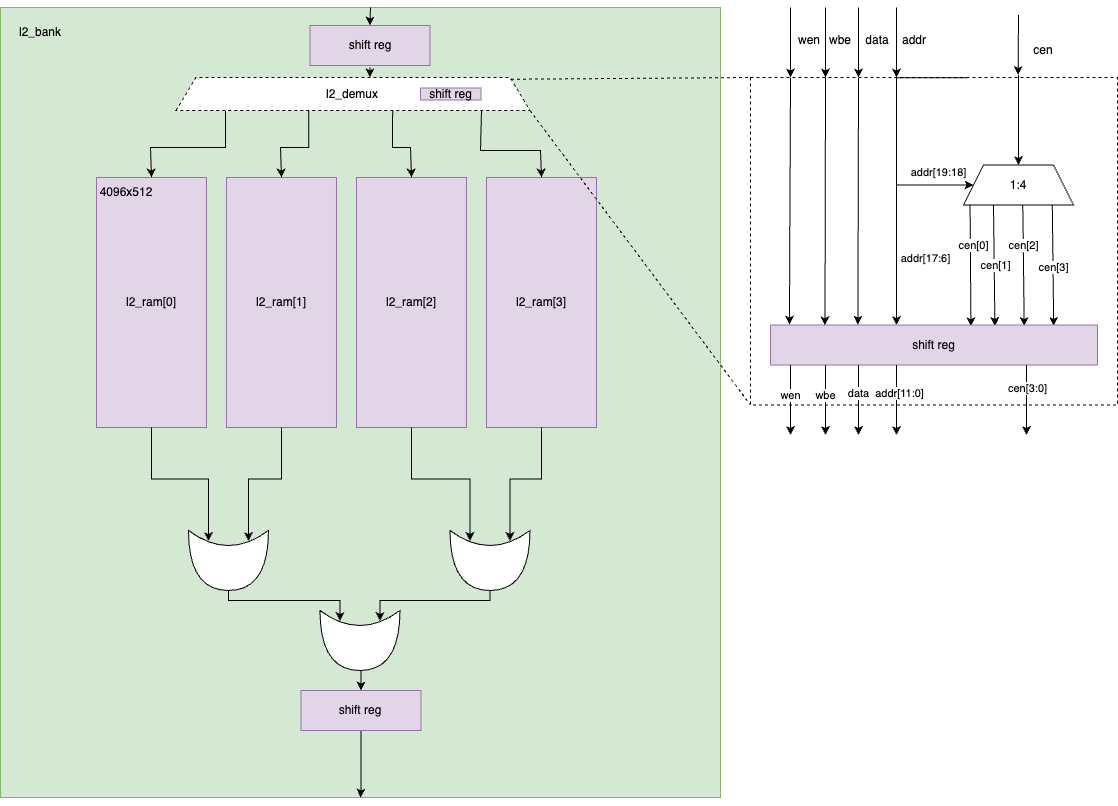

The diagram above was exported from draw.io. Its source (the exported page's mxGraphModel, read from the mxfile embedded in the PNG):
<mxGraphModel dx="1476" dy="-19" grid="1" gridSize="10" guides="1" tooltips="1" connect="1" arrows="1" fold="1" page="1" pageScale="1" pageWidth="1169" pageHeight="827" background="none" math="0" shadow="0">
  <root>
    <mxCell id="0" />
    <mxCell id="1" parent="0" />
    <mxCell id="Efh5mWruvtklgXXWUnGe-21" value="" style="rounded=0;whiteSpace=wrap;html=1;fillColor=#d5e8d4;strokeColor=#82b366;" parent="1" vertex="1">
      <mxGeometry x="10" y="845" width="720" height="790" as="geometry" />
    </mxCell>
    <mxCell id="Efh5mWruvtklgXXWUnGe-22" value="l2_bank" style="text;html=1;align=center;verticalAlign=middle;whiteSpace=wrap;rounded=0;" parent="1" vertex="1">
      <mxGeometry x="20" y="855" width="60" height="30" as="geometry" />
    </mxCell>
    <mxCell id="Efh5mWruvtklgXXWUnGe-35" value="l2_ram[0]" style="rounded=0;whiteSpace=wrap;html=1;fillColor=#e1d5e7;strokeColor=#9673a6;" parent="1" vertex="1">
      <mxGeometry x="105.98000000000002" y="1015" width="110" height="250" as="geometry" />
    </mxCell>
    <mxCell id="Efh5mWruvtklgXXWUnGe-52" value="l2_ram[1]" style="rounded=0;whiteSpace=wrap;html=1;fillColor=#e1d5e7;strokeColor=#9673a6;" parent="1" vertex="1">
      <mxGeometry x="235.98000000000002" y="1015" width="110" height="250" as="geometry" />
    </mxCell>
    <mxCell id="Efh5mWruvtklgXXWUnGe-53" value="l2_ram[2]" style="rounded=0;whiteSpace=wrap;html=1;fillColor=#e1d5e7;strokeColor=#9673a6;" parent="1" vertex="1">
      <mxGeometry x="365.98" y="1015" width="110" height="250" as="geometry" />
    </mxCell>
    <mxCell id="Efh5mWruvtklgXXWUnGe-54" value="l2_ram[3]" style="rounded=0;whiteSpace=wrap;html=1;fillColor=#e1d5e7;strokeColor=#9673a6;" parent="1" vertex="1">
      <mxGeometry x="495.98" y="1015" width="110" height="250" as="geometry" />
    </mxCell>
    <mxCell id="Efh5mWruvtklgXXWUnGe-70" style="edgeStyle=orthogonalEdgeStyle;rounded=0;orthogonalLoop=1;jettySize=auto;html=1;entryX=0.5;entryY=0;entryDx=0;entryDy=0;exitX=0.14;exitY=1.018;exitDx=0;exitDy=0;exitPerimeter=0;" parent="1" source="Efh5mWruvtklgXXWUnGe-59" target="Efh5mWruvtklgXXWUnGe-35" edge="1">
      <mxGeometry relative="1" as="geometry">
        <Array as="points">
          <mxPoint x="235" y="985" />
          <mxPoint x="160" y="985" />
          <mxPoint x="160" y="1015" />
        </Array>
      </mxGeometry>
    </mxCell>
    <mxCell id="Efh5mWruvtklgXXWUnGe-72" style="edgeStyle=orthogonalEdgeStyle;rounded=0;orthogonalLoop=1;jettySize=auto;html=1;entryX=0.5;entryY=0;entryDx=0;entryDy=0;exitX=0.375;exitY=0.994;exitDx=0;exitDy=0;exitPerimeter=0;" parent="1" source="Efh5mWruvtklgXXWUnGe-59" target="Efh5mWruvtklgXXWUnGe-52" edge="1">
      <mxGeometry relative="1" as="geometry">
        <Array as="points">
          <mxPoint x="318" y="985" />
          <mxPoint x="290" y="985" />
          <mxPoint x="290" y="1015" />
        </Array>
      </mxGeometry>
    </mxCell>
    <mxCell id="Efh5mWruvtklgXXWUnGe-74" style="edgeStyle=orthogonalEdgeStyle;rounded=0;orthogonalLoop=1;jettySize=auto;html=1;entryX=0.5;entryY=0;entryDx=0;entryDy=0;exitX=0.612;exitY=1.018;exitDx=0;exitDy=0;exitPerimeter=0;" parent="1" source="Efh5mWruvtklgXXWUnGe-59" target="Efh5mWruvtklgXXWUnGe-53" edge="1">
      <mxGeometry relative="1" as="geometry">
        <Array as="points">
          <mxPoint x="402" y="985" />
          <mxPoint x="420" y="985" />
          <mxPoint x="420" y="1015" />
        </Array>
      </mxGeometry>
    </mxCell>
    <mxCell id="Efh5mWruvtklgXXWUnGe-75" style="edgeStyle=orthogonalEdgeStyle;rounded=0;orthogonalLoop=1;jettySize=auto;html=1;entryX=0.5;entryY=0;entryDx=0;entryDy=0;exitX=0.863;exitY=1.018;exitDx=0;exitDy=0;exitPerimeter=0;" parent="1" source="Efh5mWruvtklgXXWUnGe-59" target="Efh5mWruvtklgXXWUnGe-54" edge="1">
      <mxGeometry relative="1" as="geometry">
        <Array as="points">
          <mxPoint x="490" y="949" />
          <mxPoint x="490" y="988" />
          <mxPoint x="550" y="988" />
          <mxPoint x="550" y="1015" />
        </Array>
      </mxGeometry>
    </mxCell>
    <mxCell id="Efh5mWruvtklgXXWUnGe-231" style="rounded=0;orthogonalLoop=1;jettySize=auto;html=1;exitX=1;exitY=1;exitDx=0;exitDy=0;entryX=0;entryY=1;entryDx=0;entryDy=0;endArrow=none;endFill=0;dashed=1;" parent="1" source="Efh5mWruvtklgXXWUnGe-59" target="Efh5mWruvtklgXXWUnGe-229" edge="1">
      <mxGeometry relative="1" as="geometry" />
    </mxCell>
    <mxCell id="Efh5mWruvtklgXXWUnGe-59" value="l2_demux" style="shape=trapezoid;perimeter=trapezoidPerimeter;whiteSpace=wrap;html=1;fixedSize=1;dashed=1;" parent="1" vertex="1">
      <mxGeometry x="185.48000000000002" y="915" width="354" height="33" as="geometry" />
    </mxCell>
    <mxCell id="Efh5mWruvtklgXXWUnGe-77" value="" style="shape=xor;whiteSpace=wrap;html=1;rotation=90;" parent="1" vertex="1">
      <mxGeometry x="207.98000000000002" y="1358" width="60" height="80" as="geometry" />
    </mxCell>
    <mxCell id="Efh5mWruvtklgXXWUnGe-80" value="" style="shape=xor;whiteSpace=wrap;html=1;rotation=90;" parent="1" vertex="1">
      <mxGeometry x="469.48" y="1358" width="60" height="80" as="geometry" />
    </mxCell>
    <mxCell id="Efh5mWruvtklgXXWUnGe-98" style="edgeStyle=orthogonalEdgeStyle;rounded=0;orthogonalLoop=1;jettySize=auto;html=1;exitX=1;exitY=0.5;exitDx=0;exitDy=0;exitPerimeter=0;entryX=0.5;entryY=0;entryDx=0;entryDy=0;" parent="1" source="Efh5mWruvtklgXXWUnGe-90" target="Efh5mWruvtklgXXWUnGe-96" edge="1">
      <mxGeometry relative="1" as="geometry" />
    </mxCell>
    <mxCell id="Efh5mWruvtklgXXWUnGe-90" value="" style="shape=xor;whiteSpace=wrap;html=1;rotation=90;" parent="1" vertex="1">
      <mxGeometry x="339.48" y="1438" width="60" height="80" as="geometry" />
    </mxCell>
    <mxCell id="Efh5mWruvtklgXXWUnGe-91" style="edgeStyle=orthogonalEdgeStyle;rounded=0;orthogonalLoop=1;jettySize=auto;html=1;entryX=0.175;entryY=0.75;entryDx=0;entryDy=0;entryPerimeter=0;exitX=1;exitY=0.5;exitDx=0;exitDy=0;exitPerimeter=0;" parent="1" source="Efh5mWruvtklgXXWUnGe-77" target="Efh5mWruvtklgXXWUnGe-90" edge="1">
      <mxGeometry relative="1" as="geometry">
        <mxPoint x="249.49" y="1438" as="sourcePoint" />
        <Array as="points">
          <mxPoint x="237.98000000000002" y="1438" />
          <mxPoint x="349.98" y="1438" />
        </Array>
      </mxGeometry>
    </mxCell>
    <mxCell id="Efh5mWruvtklgXXWUnGe-92" style="edgeStyle=orthogonalEdgeStyle;rounded=0;orthogonalLoop=1;jettySize=auto;html=1;entryX=0.175;entryY=0.25;entryDx=0;entryDy=0;entryPerimeter=0;exitX=1;exitY=0.5;exitDx=0;exitDy=0;exitPerimeter=0;" parent="1" source="Efh5mWruvtklgXXWUnGe-80" target="Efh5mWruvtklgXXWUnGe-90" edge="1">
      <mxGeometry relative="1" as="geometry">
        <mxPoint x="499.4757142857145" y="1438" as="sourcePoint" />
        <Array as="points">
          <mxPoint x="499.98" y="1438" />
          <mxPoint x="389.98" y="1438" />
        </Array>
      </mxGeometry>
    </mxCell>
    <mxCell id="Efh5mWruvtklgXXWUnGe-348" style="edgeStyle=orthogonalEdgeStyle;rounded=0;orthogonalLoop=1;jettySize=auto;html=1;exitX=0.5;exitY=1;exitDx=0;exitDy=0;entryX=0.5;entryY=1;entryDx=0;entryDy=0;" parent="1" source="Efh5mWruvtklgXXWUnGe-96" target="Efh5mWruvtklgXXWUnGe-21" edge="1">
      <mxGeometry relative="1" as="geometry">
        <Array as="points">
          <mxPoint x="371" y="1625" />
          <mxPoint x="370" y="1625" />
        </Array>
      </mxGeometry>
    </mxCell>
    <mxCell id="Efh5mWruvtklgXXWUnGe-96" value="shift reg" style="rounded=0;whiteSpace=wrap;html=1;fillColor=#e1d5e7;strokeColor=#9673a6;" parent="1" vertex="1">
      <mxGeometry x="310.48" y="1528" width="120" height="40" as="geometry" />
    </mxCell>
    <mxCell id="Efh5mWruvtklgXXWUnGe-106" style="edgeStyle=orthogonalEdgeStyle;rounded=0;orthogonalLoop=1;jettySize=auto;html=1;exitX=0.5;exitY=0;exitDx=0;exitDy=0;startArrow=classic;startFill=1;endArrow=none;endFill=0;" parent="1" source="Efh5mWruvtklgXXWUnGe-138" edge="1">
      <mxGeometry relative="1" as="geometry">
        <mxPoint x="380" y="845" as="targetPoint" />
        <Array as="points">
          <mxPoint x="380" y="858" />
          <mxPoint x="380" y="858" />
        </Array>
      </mxGeometry>
    </mxCell>
    <mxCell id="Efh5mWruvtklgXXWUnGe-139" style="edgeStyle=orthogonalEdgeStyle;rounded=0;orthogonalLoop=1;jettySize=auto;html=1;entryX=0.5;entryY=0;entryDx=0;entryDy=0;" parent="1" edge="1">
      <mxGeometry relative="1" as="geometry">
        <mxPoint x="379.3921951219513" y="905" as="sourcePoint" />
        <mxPoint x="379.3799999999999" y="915" as="targetPoint" />
      </mxGeometry>
    </mxCell>
    <mxCell id="Efh5mWruvtklgXXWUnGe-138" value="shift reg" style="rounded=0;whiteSpace=wrap;html=1;fillColor=#e1d5e7;strokeColor=#9673a6;" parent="1" vertex="1">
      <mxGeometry x="319.5" y="863" width="120" height="40" as="geometry" />
    </mxCell>
    <mxCell id="Efh5mWruvtklgXXWUnGe-140" value="shift reg" style="rounded=0;whiteSpace=wrap;html=1;fillColor=#e1d5e7;strokeColor=#9673a6;" parent="1" vertex="1">
      <mxGeometry x="430" y="925.5" width="60.5" height="12" as="geometry" />
    </mxCell>
    <mxCell id="Efh5mWruvtklgXXWUnGe-222" value="4096x512" style="text;html=1;align=center;verticalAlign=middle;whiteSpace=wrap;rounded=0;" parent="1" vertex="1">
      <mxGeometry x="105.98000000000002" y="1015" width="60" height="30" as="geometry" />
    </mxCell>
    <mxCell id="Efh5mWruvtklgXXWUnGe-228" value="" style="endArrow=none;html=1;rounded=0;exitX=1;exitY=0;exitDx=0;exitDy=0;entryX=0;entryY=0;entryDx=0;entryDy=0;dashed=1;" parent="1" source="Efh5mWruvtklgXXWUnGe-59" target="Efh5mWruvtklgXXWUnGe-229" edge="1">
      <mxGeometry width="50" height="50" relative="1" as="geometry">
        <mxPoint x="930" y="775" as="sourcePoint" />
        <mxPoint x="1150" y="885" as="targetPoint" />
      </mxGeometry>
    </mxCell>
    <mxCell id="Efh5mWruvtklgXXWUnGe-229" value="" style="rounded=0;whiteSpace=wrap;html=1;dashed=1;" parent="1" vertex="1">
      <mxGeometry x="760" y="915" width="367" height="327.5" as="geometry" />
    </mxCell>
    <mxCell id="Efh5mWruvtklgXXWUnGe-232" value="1:4" style="shape=trapezoid;perimeter=trapezoidPerimeter;whiteSpace=wrap;html=1;fixedSize=1;" parent="1" vertex="1">
      <mxGeometry x="973" y="1002.5" width="110" height="40" as="geometry" />
    </mxCell>
    <mxCell id="Efh5mWruvtklgXXWUnGe-233" value="" style="endArrow=classic;html=1;rounded=0;" parent="1" edge="1">
      <mxGeometry width="50" height="50" relative="1" as="geometry">
        <mxPoint x="906" y="845" as="sourcePoint" />
        <mxPoint x="906" y="915" as="targetPoint" />
      </mxGeometry>
    </mxCell>
    <mxCell id="Efh5mWruvtklgXXWUnGe-234" value="" style="endArrow=classic;html=1;rounded=0;entryX=0;entryY=0.5;entryDx=0;entryDy=0;exitX=0.531;exitY=0.001;exitDx=0;exitDy=0;exitPerimeter=0;edgeStyle=orthogonalEdgeStyle;" parent="1" target="Efh5mWruvtklgXXWUnGe-232" edge="1">
      <mxGeometry width="50" height="50" relative="1" as="geometry">
        <mxPoint x="976.6699999999996" y="915.3274999999999" as="sourcePoint" />
        <mxPoint x="1054" y="892.5" as="targetPoint" />
        <Array as="points">
          <mxPoint x="906" y="1022.5" />
        </Array>
      </mxGeometry>
    </mxCell>
    <mxCell id="Efh5mWruvtklgXXWUnGe-236" value="addr[19:18]" style="edgeLabel;html=1;align=center;verticalAlign=middle;resizable=0;points=[];" parent="Efh5mWruvtklgXXWUnGe-234" vertex="1" connectable="0">
      <mxGeometry x="0.272" relative="1" as="geometry">
        <mxPoint x="41" y="3" as="offset" />
      </mxGeometry>
    </mxCell>
    <mxCell id="Efh5mWruvtklgXXWUnGe-235" value="" style="endArrow=classic;html=1;rounded=0;" parent="1" edge="1">
      <mxGeometry width="50" height="50" relative="1" as="geometry">
        <mxPoint x="906" y="912.5" as="sourcePoint" />
        <mxPoint x="906" y="1162.5" as="targetPoint" />
      </mxGeometry>
    </mxCell>
    <mxCell id="Efh5mWruvtklgXXWUnGe-237" value="addr[17:6]" style="edgeLabel;html=1;align=center;verticalAlign=middle;resizable=0;points=[];" parent="1" vertex="1" connectable="0">
      <mxGeometry x="934.0019418250856" y="1095.5" as="geometry" />
    </mxCell>
    <mxCell id="Efh5mWruvtklgXXWUnGe-238" value="" style="endArrow=classic;html=1;rounded=0;" parent="1" edge="1">
      <mxGeometry width="50" height="50" relative="1" as="geometry">
        <mxPoint x="1028" y="852.5" as="sourcePoint" />
        <mxPoint x="1027.6" y="912.5" as="targetPoint" />
      </mxGeometry>
    </mxCell>
    <mxCell id="Efh5mWruvtklgXXWUnGe-239" value="" style="endArrow=classic;html=1;rounded=0;entryX=0.5;entryY=0;entryDx=0;entryDy=0;" parent="1" target="Efh5mWruvtklgXXWUnGe-232" edge="1">
      <mxGeometry width="50" height="50" relative="1" as="geometry">
        <mxPoint x="1028" y="912.5" as="sourcePoint" />
        <mxPoint x="1052.6" y="985" as="targetPoint" />
      </mxGeometry>
    </mxCell>
    <mxCell id="Efh5mWruvtklgXXWUnGe-240" value="" style="endArrow=classic;html=1;rounded=0;entryX=0.691;entryY=1.005;entryDx=0;entryDy=0;entryPerimeter=0;" parent="1" edge="1">
      <mxGeometry width="50" height="50" relative="1" as="geometry">
        <mxPoint x="979.54" y="1042.5" as="sourcePoint" />
        <mxPoint x="980.46" y="1163.7375000000002" as="targetPoint" />
      </mxGeometry>
    </mxCell>
    <mxCell id="Efh5mWruvtklgXXWUnGe-246" value="cen[0]" style="edgeLabel;html=1;align=center;verticalAlign=middle;resizable=0;points=[];" parent="Efh5mWruvtklgXXWUnGe-240" vertex="1" connectable="0">
      <mxGeometry x="-0.3332" y="3" relative="1" as="geometry">
        <mxPoint as="offset" />
      </mxGeometry>
    </mxCell>
    <mxCell id="Efh5mWruvtklgXXWUnGe-241" value="" style="endArrow=classic;html=1;rounded=0;entryX=0.691;entryY=1.005;entryDx=0;entryDy=0;entryPerimeter=0;" parent="1" edge="1">
      <mxGeometry width="50" height="50" relative="1" as="geometry">
        <mxPoint x="1003" y="1042.5" as="sourcePoint" />
        <mxPoint x="1004.4000000000001" y="1163.5" as="targetPoint" />
      </mxGeometry>
    </mxCell>
    <mxCell id="Efh5mWruvtklgXXWUnGe-247" value="cen[1]" style="edgeLabel;html=1;align=center;verticalAlign=middle;resizable=0;points=[];" parent="Efh5mWruvtklgXXWUnGe-241" vertex="1" connectable="0">
      <mxGeometry x="-0.0014" y="1" relative="1" as="geometry">
        <mxPoint as="offset" />
      </mxGeometry>
    </mxCell>
    <mxCell id="Efh5mWruvtklgXXWUnGe-242" value="" style="endArrow=classic;html=1;rounded=0;entryX=0.691;entryY=1.005;entryDx=0;entryDy=0;entryPerimeter=0;" parent="1" edge="1">
      <mxGeometry width="50" height="50" relative="1" as="geometry">
        <mxPoint x="1032.3" y="1042.5" as="sourcePoint" />
        <mxPoint x="1033.7" y="1163.5" as="targetPoint" />
      </mxGeometry>
    </mxCell>
    <mxCell id="Efh5mWruvtklgXXWUnGe-248" value="cen[2]" style="edgeLabel;html=1;align=center;verticalAlign=middle;resizable=0;points=[];" parent="Efh5mWruvtklgXXWUnGe-242" vertex="1" connectable="0">
      <mxGeometry x="-0.1871" y="-1" relative="1" as="geometry">
        <mxPoint x="1" y="-9" as="offset" />
      </mxGeometry>
    </mxCell>
    <mxCell id="Efh5mWruvtklgXXWUnGe-244" value="" style="endArrow=classic;html=1;rounded=0;entryX=0.691;entryY=1.005;entryDx=0;entryDy=0;entryPerimeter=0;" parent="1" edge="1">
      <mxGeometry width="50" height="50" relative="1" as="geometry">
        <mxPoint x="1061.8" y="1042.5" as="sourcePoint" />
        <mxPoint x="1063.2" y="1163.5" as="targetPoint" />
      </mxGeometry>
    </mxCell>
    <mxCell id="Efh5mWruvtklgXXWUnGe-249" value="cen[3]" style="edgeLabel;html=1;align=center;verticalAlign=middle;resizable=0;points=[];" parent="Efh5mWruvtklgXXWUnGe-244" vertex="1" connectable="0">
      <mxGeometry x="0.0909" relative="1" as="geometry">
        <mxPoint y="-4" as="offset" />
      </mxGeometry>
    </mxCell>
    <mxCell id="Efh5mWruvtklgXXWUnGe-251" value="cen" style="text;html=1;align=center;verticalAlign=middle;whiteSpace=wrap;rounded=0;" parent="1" vertex="1">
      <mxGeometry x="1023" y="873" width="60" height="30" as="geometry" />
    </mxCell>
    <mxCell id="Efh5mWruvtklgXXWUnGe-252" value="addr" style="text;html=1;align=center;verticalAlign=middle;whiteSpace=wrap;rounded=0;" parent="1" vertex="1">
      <mxGeometry x="894" y="862.5" width="60" height="30" as="geometry" />
    </mxCell>
    <mxCell id="Efh5mWruvtklgXXWUnGe-253" value="shift reg" style="rounded=0;whiteSpace=wrap;html=1;fillColor=#e1d5e7;strokeColor=#9673a6;" parent="1" vertex="1">
      <mxGeometry x="780" y="1162.5" width="327" height="40" as="geometry" />
    </mxCell>
    <mxCell id="Efh5mWruvtklgXXWUnGe-254" value="" style="endArrow=classic;html=1;rounded=0;" parent="1" edge="1">
      <mxGeometry width="50" height="50" relative="1" as="geometry">
        <mxPoint x="868" y="845" as="sourcePoint" />
        <mxPoint x="868" y="915" as="targetPoint" />
      </mxGeometry>
    </mxCell>
    <mxCell id="Efh5mWruvtklgXXWUnGe-255" value="" style="endArrow=classic;html=1;rounded=0;" parent="1" edge="1">
      <mxGeometry width="50" height="50" relative="1" as="geometry">
        <mxPoint x="835" y="845" as="sourcePoint" />
        <mxPoint x="835" y="915" as="targetPoint" />
      </mxGeometry>
    </mxCell>
    <mxCell id="Efh5mWruvtklgXXWUnGe-256" value="" style="endArrow=classic;html=1;rounded=0;" parent="1" edge="1">
      <mxGeometry width="50" height="50" relative="1" as="geometry">
        <mxPoint x="800" y="845" as="sourcePoint" />
        <mxPoint x="800" y="915" as="targetPoint" />
      </mxGeometry>
    </mxCell>
    <mxCell id="Efh5mWruvtklgXXWUnGe-261" value="data" style="text;html=1;align=center;verticalAlign=middle;whiteSpace=wrap;rounded=0;" parent="1" vertex="1">
      <mxGeometry x="857" y="862.5" width="60" height="30" as="geometry" />
    </mxCell>
    <mxCell id="Efh5mWruvtklgXXWUnGe-262" value="wbe" style="text;html=1;align=center;verticalAlign=middle;whiteSpace=wrap;rounded=0;" parent="1" vertex="1">
      <mxGeometry x="820" y="863" width="60" height="30" as="geometry" />
    </mxCell>
    <mxCell id="Efh5mWruvtklgXXWUnGe-263" value="wen" style="text;html=1;align=center;verticalAlign=middle;whiteSpace=wrap;rounded=0;" parent="1" vertex="1">
      <mxGeometry x="789" y="862.5" width="60" height="30" as="geometry" />
    </mxCell>
    <mxCell id="Efh5mWruvtklgXXWUnGe-264" value="" style="endArrow=classic;html=1;rounded=0;entryX=0.263;entryY=-0.008;entryDx=0;entryDy=0;entryPerimeter=0;" parent="1" edge="1">
      <mxGeometry width="50" height="50" relative="1" as="geometry">
        <mxPoint x="868" y="915.5" as="sourcePoint" />
        <mxPoint x="867.3899999999999" y="1162.18" as="targetPoint" />
      </mxGeometry>
    </mxCell>
    <mxCell id="Efh5mWruvtklgXXWUnGe-265" value="" style="endArrow=classic;html=1;rounded=0;entryX=0.15;entryY=0.008;entryDx=0;entryDy=0;entryPerimeter=0;" parent="1" edge="1">
      <mxGeometry width="50" height="50" relative="1" as="geometry">
        <mxPoint x="835" y="915.5" as="sourcePoint" />
        <mxPoint x="834.5" y="1162.82" as="targetPoint" />
      </mxGeometry>
    </mxCell>
    <mxCell id="Efh5mWruvtklgXXWUnGe-266" value="" style="endArrow=classic;html=1;rounded=0;entryX=0.058;entryY=-0.01;entryDx=0;entryDy=0;entryPerimeter=0;" parent="1" target="Efh5mWruvtklgXXWUnGe-253" edge="1">
      <mxGeometry width="50" height="50" relative="1" as="geometry">
        <mxPoint x="800" y="915.5" as="sourcePoint" />
        <mxPoint x="800" y="985.5" as="targetPoint" />
      </mxGeometry>
    </mxCell>
    <mxCell id="Efh5mWruvtklgXXWUnGe-267" value="" style="endArrow=classic;html=1;rounded=0;" parent="1" edge="1">
      <mxGeometry width="50" height="50" relative="1" as="geometry">
        <mxPoint x="800" y="1202.5" as="sourcePoint" />
        <mxPoint x="800" y="1272.5" as="targetPoint" />
      </mxGeometry>
    </mxCell>
    <mxCell id="Efh5mWruvtklgXXWUnGe-276" value="wen" style="edgeLabel;html=1;align=center;verticalAlign=middle;resizable=0;points=[];" parent="Efh5mWruvtklgXXWUnGe-267" vertex="1" connectable="0">
      <mxGeometry x="0.0041" y="-1" relative="1" as="geometry">
        <mxPoint y="-5" as="offset" />
      </mxGeometry>
    </mxCell>
    <mxCell id="Efh5mWruvtklgXXWUnGe-268" value="" style="endArrow=classic;html=1;rounded=0;" parent="1" edge="1">
      <mxGeometry width="50" height="50" relative="1" as="geometry">
        <mxPoint x="835" y="1202.5" as="sourcePoint" />
        <mxPoint x="835" y="1272.5" as="targetPoint" />
      </mxGeometry>
    </mxCell>
    <mxCell id="Efh5mWruvtklgXXWUnGe-275" value="wbe" style="edgeLabel;html=1;align=center;verticalAlign=middle;resizable=0;points=[];" parent="Efh5mWruvtklgXXWUnGe-268" vertex="1" connectable="0">
      <mxGeometry x="-0.132" y="-1" relative="1" as="geometry">
        <mxPoint as="offset" />
      </mxGeometry>
    </mxCell>
    <mxCell id="Efh5mWruvtklgXXWUnGe-269" value="" style="endArrow=classic;html=1;rounded=0;" parent="1" edge="1">
      <mxGeometry width="50" height="50" relative="1" as="geometry">
        <mxPoint x="868" y="1202.5" as="sourcePoint" />
        <mxPoint x="868" y="1272.5" as="targetPoint" />
      </mxGeometry>
    </mxCell>
    <mxCell id="Efh5mWruvtklgXXWUnGe-274" value="data" style="edgeLabel;html=1;align=center;verticalAlign=middle;resizable=0;points=[];" parent="Efh5mWruvtklgXXWUnGe-269" vertex="1" connectable="0">
      <mxGeometry x="-0.1864" y="-1" relative="1" as="geometry">
        <mxPoint as="offset" />
      </mxGeometry>
    </mxCell>
    <mxCell id="Efh5mWruvtklgXXWUnGe-270" value="" style="endArrow=classic;html=1;rounded=0;" parent="1" edge="1">
      <mxGeometry width="50" height="50" relative="1" as="geometry">
        <mxPoint x="906" y="1202.5" as="sourcePoint" />
        <mxPoint x="906" y="1272.5" as="targetPoint" />
      </mxGeometry>
    </mxCell>
    <mxCell id="Efh5mWruvtklgXXWUnGe-273" value="addr[11:0]" style="edgeLabel;html=1;align=center;verticalAlign=middle;resizable=0;points=[];" parent="Efh5mWruvtklgXXWUnGe-270" vertex="1" connectable="0">
      <mxGeometry x="-0.1864" y="2" relative="1" as="geometry">
        <mxPoint as="offset" />
      </mxGeometry>
    </mxCell>
    <mxCell id="Efh5mWruvtklgXXWUnGe-271" value="" style="endArrow=classic;html=1;rounded=0;" parent="1" edge="1">
      <mxGeometry width="50" height="50" relative="1" as="geometry">
        <mxPoint x="1036" y="1202.5" as="sourcePoint" />
        <mxPoint x="1036" y="1272.5" as="targetPoint" />
      </mxGeometry>
    </mxCell>
    <mxCell id="Efh5mWruvtklgXXWUnGe-272" value="cen[3:0]" style="edgeLabel;html=1;align=center;verticalAlign=middle;resizable=0;points=[];" parent="Efh5mWruvtklgXXWUnGe-271" vertex="1" connectable="0">
      <mxGeometry x="-0.3497" relative="1" as="geometry">
        <mxPoint as="offset" />
      </mxGeometry>
    </mxCell>
    <mxCell id="Efh5mWruvtklgXXWUnGe-357" style="edgeStyle=orthogonalEdgeStyle;rounded=0;orthogonalLoop=1;jettySize=auto;html=1;entryX=0.175;entryY=0.25;entryDx=0;entryDy=0;entryPerimeter=0;exitX=0.5;exitY=1;exitDx=0;exitDy=0;" parent="1" source="Efh5mWruvtklgXXWUnGe-54" target="Efh5mWruvtklgXXWUnGe-80" edge="1">
      <mxGeometry relative="1" as="geometry">
        <mxPoint x="550.5238095238094" y="1325" as="sourcePoint" />
      </mxGeometry>
    </mxCell>
    <mxCell id="Efh5mWruvtklgXXWUnGe-358" style="edgeStyle=orthogonalEdgeStyle;rounded=0;orthogonalLoop=1;jettySize=auto;html=1;entryX=0.175;entryY=0.75;entryDx=0;entryDy=0;entryPerimeter=0;exitX=0.5;exitY=1;exitDx=0;exitDy=0;" parent="1" source="Efh5mWruvtklgXXWUnGe-53" target="Efh5mWruvtklgXXWUnGe-80" edge="1">
      <mxGeometry relative="1" as="geometry">
        <mxPoint x="421" y="1325" as="sourcePoint" />
      </mxGeometry>
    </mxCell>
    <mxCell id="Efh5mWruvtklgXXWUnGe-359" style="edgeStyle=orthogonalEdgeStyle;rounded=0;orthogonalLoop=1;jettySize=auto;html=1;entryX=0.175;entryY=0.25;entryDx=0;entryDy=0;entryPerimeter=0;exitX=0.5;exitY=1;exitDx=0;exitDy=0;" parent="1" source="Efh5mWruvtklgXXWUnGe-52" target="Efh5mWruvtklgXXWUnGe-77" edge="1">
      <mxGeometry relative="1" as="geometry">
        <mxPoint x="291" y="1325" as="sourcePoint" />
      </mxGeometry>
    </mxCell>
    <mxCell id="Efh5mWruvtklgXXWUnGe-360" style="edgeStyle=orthogonalEdgeStyle;rounded=0;orthogonalLoop=1;jettySize=auto;html=1;entryX=0.175;entryY=0.75;entryDx=0;entryDy=0;entryPerimeter=0;" parent="1" source="Efh5mWruvtklgXXWUnGe-35" target="Efh5mWruvtklgXXWUnGe-77" edge="1">
      <mxGeometry relative="1" as="geometry">
        <mxPoint x="161" y="1325" as="sourcePoint" />
      </mxGeometry>
    </mxCell>
  </root>
</mxGraphModel>